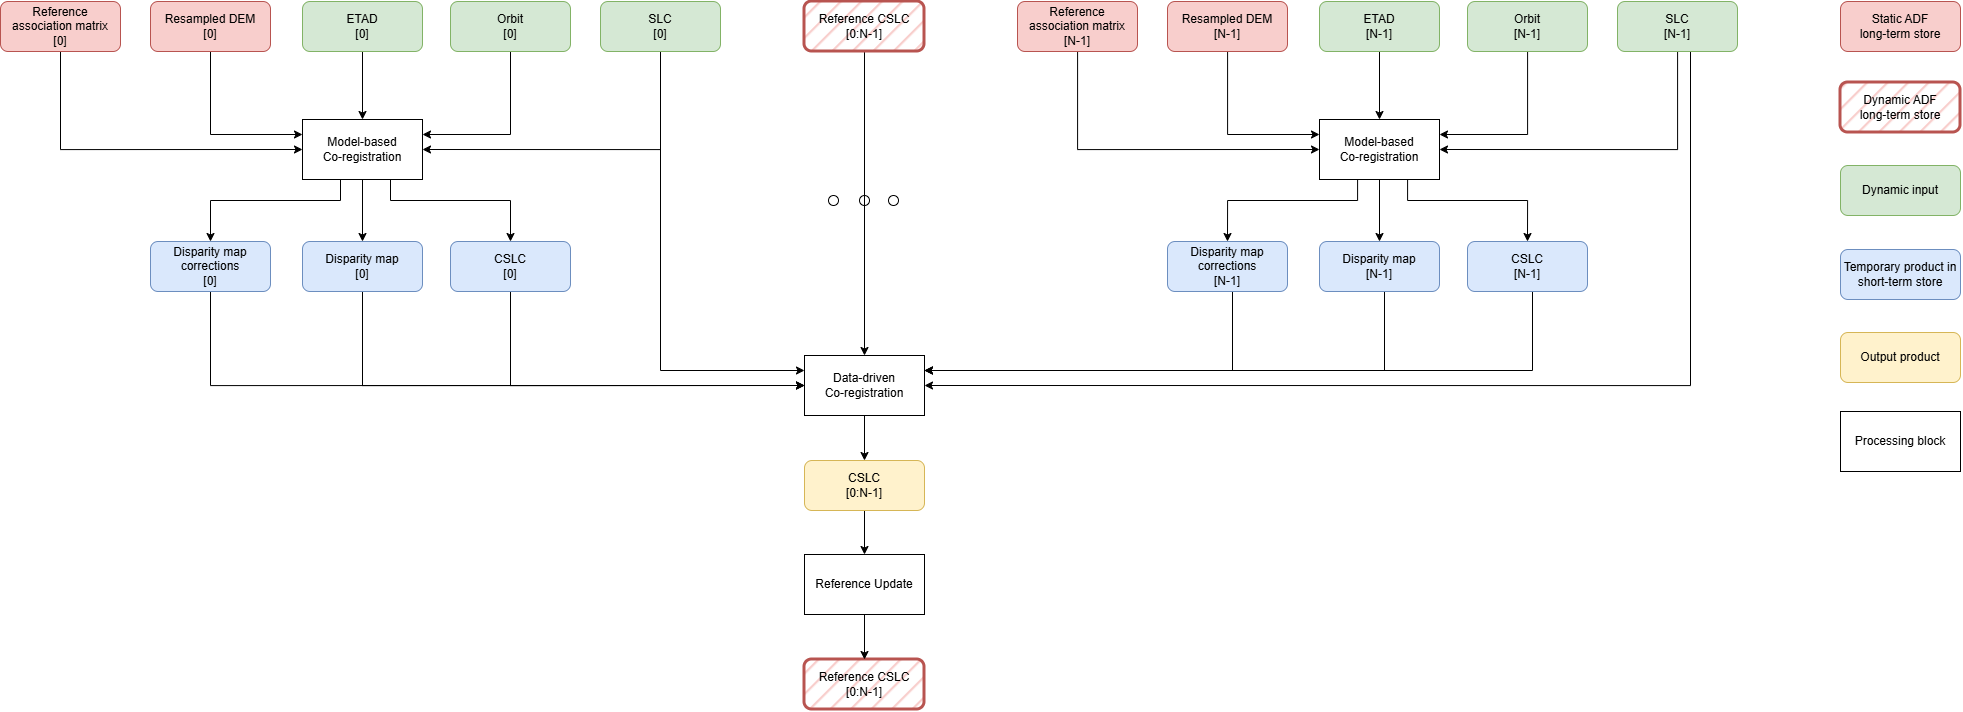

The diagram above was exported from draw.io. Its source (the exported page's mxGraphModel, read from the mxfile embedded in the PNG):
<mxGraphModel dx="2838" dy="2436" grid="1" gridSize="10" guides="1" tooltips="1" connect="1" arrows="1" fold="1" page="1" pageScale="1" pageWidth="827" pageHeight="1169" math="0" shadow="0">
  <root>
    <mxCell id="0" />
    <mxCell id="1" parent="0" />
    <mxCell id="IzNEfV5VsK9jC9w_S2Ld-6" edge="1" parent="1" source="JS9rrfgOhNsD6LPwzydT-5" style="edgeStyle=orthogonalEdgeStyle;rounded=0;orthogonalLoop=1;jettySize=auto;html=1;entryX=0;entryY=0.25;entryDx=0;entryDy=0;" target="JS9rrfgOhNsD6LPwzydT-86">
      <mxGeometry relative="1" as="geometry">
        <Array as="points">
          <mxPoint x="-210" y="-66" />
        </Array>
      </mxGeometry>
    </mxCell>
    <mxCell id="JS9rrfgOhNsD6LPwzydT-5" parent="1" style="rounded=1;whiteSpace=wrap;html=1;fillColor=#f8cecc;strokeColor=#b85450;" value="Resampled DEM&lt;div&gt;&lt;span style=&quot;background-color: transparent; color: light-dark(rgb(0, 0, 0), rgb(255, 255, 255));&quot;&gt;[0]&lt;/span&gt;&lt;/div&gt;" vertex="1">
      <mxGeometry height="50" width="120" x="-270" y="-199" as="geometry" />
    </mxCell>
    <mxCell id="IzNEfV5VsK9jC9w_S2Ld-8" edge="1" parent="1" source="JS9rrfgOhNsD6LPwzydT-10" style="edgeStyle=orthogonalEdgeStyle;rounded=0;orthogonalLoop=1;jettySize=auto;html=1;entryX=1;entryY=0.5;entryDx=0;entryDy=0;" target="JS9rrfgOhNsD6LPwzydT-86">
      <mxGeometry relative="1" as="geometry">
        <Array as="points">
          <mxPoint x="240" y="-51" />
        </Array>
      </mxGeometry>
    </mxCell>
    <mxCell id="ZAAFnaB9ScVuEY9KkCZk-1" edge="1" parent="1" source="JS9rrfgOhNsD6LPwzydT-10" style="edgeStyle=orthogonalEdgeStyle;rounded=0;orthogonalLoop=1;jettySize=auto;html=1;entryX=0;entryY=0.25;entryDx=0;entryDy=0;" target="IzNEfV5VsK9jC9w_S2Ld-15">
      <mxGeometry relative="1" as="geometry">
        <Array as="points">
          <mxPoint x="240" y="170" />
        </Array>
      </mxGeometry>
    </mxCell>
    <mxCell id="JS9rrfgOhNsD6LPwzydT-10" parent="1" style="rounded=1;whiteSpace=wrap;html=1;fillColor=#d5e8d4;strokeColor=#82b366;" value="SLC&lt;div&gt;[0]&lt;/div&gt;" vertex="1">
      <mxGeometry height="50" width="120" x="180" y="-199" as="geometry" />
    </mxCell>
    <mxCell id="IzNEfV5VsK9jC9w_S2Ld-5" edge="1" parent="1" source="JS9rrfgOhNsD6LPwzydT-44" style="edgeStyle=orthogonalEdgeStyle;rounded=0;orthogonalLoop=1;jettySize=auto;html=1;entryX=0.5;entryY=0;entryDx=0;entryDy=0;" target="JS9rrfgOhNsD6LPwzydT-86">
      <mxGeometry relative="1" as="geometry" />
    </mxCell>
    <mxCell id="JS9rrfgOhNsD6LPwzydT-44" parent="1" style="rounded=1;whiteSpace=wrap;html=1;fillColor=#d5e8d4;strokeColor=#82b366;" value="ETAD&lt;div&gt;[0]&lt;/div&gt;" vertex="1">
      <mxGeometry height="50" width="120" x="-118" y="-199" as="geometry" />
    </mxCell>
    <mxCell id="IzNEfV5VsK9jC9w_S2Ld-12" edge="1" parent="1" source="JS9rrfgOhNsD6LPwzydT-86" style="edgeStyle=orthogonalEdgeStyle;rounded=0;orthogonalLoop=1;jettySize=auto;html=1;entryX=0.5;entryY=0;entryDx=0;entryDy=0;" target="IzNEfV5VsK9jC9w_S2Ld-9">
      <mxGeometry relative="1" as="geometry">
        <Array as="points">
          <mxPoint x="-80" />
          <mxPoint x="-210" />
        </Array>
      </mxGeometry>
    </mxCell>
    <mxCell id="IzNEfV5VsK9jC9w_S2Ld-13" edge="1" parent="1" source="JS9rrfgOhNsD6LPwzydT-86" style="edgeStyle=orthogonalEdgeStyle;rounded=0;orthogonalLoop=1;jettySize=auto;html=1;entryX=0.5;entryY=0;entryDx=0;entryDy=0;" target="IzNEfV5VsK9jC9w_S2Ld-10">
      <mxGeometry relative="1" as="geometry" />
    </mxCell>
    <mxCell id="IzNEfV5VsK9jC9w_S2Ld-14" edge="1" parent="1" source="JS9rrfgOhNsD6LPwzydT-86" style="edgeStyle=orthogonalEdgeStyle;rounded=0;orthogonalLoop=1;jettySize=auto;html=1;entryX=0.5;entryY=0;entryDx=0;entryDy=0;" target="IzNEfV5VsK9jC9w_S2Ld-11">
      <mxGeometry relative="1" as="geometry">
        <Array as="points">
          <mxPoint x="-30" />
          <mxPoint x="90" />
        </Array>
      </mxGeometry>
    </mxCell>
    <mxCell id="JS9rrfgOhNsD6LPwzydT-86" parent="1" style="rounded=0;whiteSpace=wrap;html=1;" value="Model-based &lt;br&gt;Co-registration" vertex="1">
      <mxGeometry height="60" width="120" x="-118" y="-81" as="geometry" />
    </mxCell>
    <mxCell id="IzNEfV5VsK9jC9w_S2Ld-4" edge="1" parent="1" source="IzNEfV5VsK9jC9w_S2Ld-1" style="edgeStyle=orthogonalEdgeStyle;rounded=0;orthogonalLoop=1;jettySize=auto;html=1;entryX=1;entryY=0.25;entryDx=0;entryDy=0;" target="JS9rrfgOhNsD6LPwzydT-86">
      <mxGeometry relative="1" as="geometry">
        <Array as="points">
          <mxPoint x="90" y="-66" />
        </Array>
      </mxGeometry>
    </mxCell>
    <mxCell id="IzNEfV5VsK9jC9w_S2Ld-1" parent="1" style="rounded=1;whiteSpace=wrap;html=1;fillColor=#d5e8d4;strokeColor=#82b366;" value="Orbit&lt;div&gt;[0]&lt;/div&gt;" vertex="1">
      <mxGeometry height="50" width="120" x="30" y="-199" as="geometry" />
    </mxCell>
    <mxCell id="IzNEfV5VsK9jC9w_S2Ld-7" edge="1" parent="1" source="IzNEfV5VsK9jC9w_S2Ld-2" style="edgeStyle=orthogonalEdgeStyle;rounded=0;orthogonalLoop=1;jettySize=auto;html=1;entryX=0;entryY=0.5;entryDx=0;entryDy=0;" target="JS9rrfgOhNsD6LPwzydT-86">
      <mxGeometry relative="1" as="geometry">
        <Array as="points">
          <mxPoint x="-360" y="-51" />
        </Array>
      </mxGeometry>
    </mxCell>
    <mxCell id="IzNEfV5VsK9jC9w_S2Ld-2" parent="1" style="rounded=1;whiteSpace=wrap;html=1;fillColor=#f8cecc;strokeColor=#b85450;" value="Reference association matrix&lt;div&gt;[0]&lt;/div&gt;" vertex="1">
      <mxGeometry height="50" width="120" x="-420" y="-199" as="geometry" />
    </mxCell>
    <mxCell id="IzNEfV5VsK9jC9w_S2Ld-53" edge="1" parent="1" source="IzNEfV5VsK9jC9w_S2Ld-9" style="edgeStyle=orthogonalEdgeStyle;rounded=0;orthogonalLoop=1;jettySize=auto;html=1;entryX=0;entryY=0.5;entryDx=0;entryDy=0;" target="IzNEfV5VsK9jC9w_S2Ld-15">
      <mxGeometry relative="1" as="geometry">
        <Array as="points">
          <mxPoint x="-210" y="185" />
        </Array>
      </mxGeometry>
    </mxCell>
    <mxCell id="IzNEfV5VsK9jC9w_S2Ld-9" parent="1" style="rounded=1;whiteSpace=wrap;html=1;fillColor=#dae8fc;strokeColor=#6c8ebf;" value="Disparity map corrections&lt;div&gt;[0]&lt;/div&gt;" vertex="1">
      <mxGeometry height="50" width="120" x="-270" y="41" as="geometry" />
    </mxCell>
    <mxCell id="IzNEfV5VsK9jC9w_S2Ld-54" edge="1" parent="1" source="IzNEfV5VsK9jC9w_S2Ld-10" style="edgeStyle=orthogonalEdgeStyle;rounded=0;orthogonalLoop=1;jettySize=auto;html=1;entryX=0;entryY=0.5;entryDx=0;entryDy=0;" target="IzNEfV5VsK9jC9w_S2Ld-15">
      <mxGeometry relative="1" as="geometry">
        <Array as="points">
          <mxPoint x="-58" y="185" />
        </Array>
        <mxPoint x="380" y="190" as="targetPoint" />
      </mxGeometry>
    </mxCell>
    <mxCell id="IzNEfV5VsK9jC9w_S2Ld-10" parent="1" style="rounded=1;whiteSpace=wrap;html=1;fillColor=#dae8fc;strokeColor=#6c8ebf;" value="Disparity map&lt;div&gt;[0]&lt;/div&gt;" vertex="1">
      <mxGeometry height="50" width="120" x="-118" y="41" as="geometry" />
    </mxCell>
    <mxCell id="IzNEfV5VsK9jC9w_S2Ld-55" edge="1" parent="1" source="IzNEfV5VsK9jC9w_S2Ld-11" style="edgeStyle=orthogonalEdgeStyle;rounded=0;orthogonalLoop=1;jettySize=auto;html=1;entryX=0;entryY=0.5;entryDx=0;entryDy=0;" target="IzNEfV5VsK9jC9w_S2Ld-15">
      <mxGeometry relative="1" as="geometry">
        <Array as="points">
          <mxPoint x="90" y="185" />
        </Array>
        <mxPoint x="380" y="190" as="targetPoint" />
      </mxGeometry>
    </mxCell>
    <mxCell id="IzNEfV5VsK9jC9w_S2Ld-11" parent="1" style="rounded=1;whiteSpace=wrap;html=1;fillColor=#dae8fc;strokeColor=#6c8ebf;" value="CSLC&lt;div&gt;[0]&lt;/div&gt;" vertex="1">
      <mxGeometry height="50" width="120" x="30" y="41" as="geometry" />
    </mxCell>
    <mxCell id="IzNEfV5VsK9jC9w_S2Ld-25" edge="1" parent="1" source="IzNEfV5VsK9jC9w_S2Ld-15" style="edgeStyle=orthogonalEdgeStyle;rounded=0;orthogonalLoop=1;jettySize=auto;html=1;entryX=0.5;entryY=0;entryDx=0;entryDy=0;" target="IzNEfV5VsK9jC9w_S2Ld-23">
      <mxGeometry relative="1" as="geometry" />
    </mxCell>
    <mxCell id="IzNEfV5VsK9jC9w_S2Ld-15" parent="1" style="rounded=0;whiteSpace=wrap;html=1;" value="Data-driven &lt;br&gt;Co-registration" vertex="1">
      <mxGeometry height="60" width="120" x="384" y="155" as="geometry" />
    </mxCell>
    <mxCell id="ZAAFnaB9ScVuEY9KkCZk-6" edge="1" parent="1" source="IzNEfV5VsK9jC9w_S2Ld-23" style="edgeStyle=orthogonalEdgeStyle;rounded=0;orthogonalLoop=1;jettySize=auto;html=1;entryX=0.5;entryY=0;entryDx=0;entryDy=0;" target="ZAAFnaB9ScVuEY9KkCZk-5">
      <mxGeometry relative="1" as="geometry" />
    </mxCell>
    <mxCell id="IzNEfV5VsK9jC9w_S2Ld-23" parent="1" style="rounded=1;whiteSpace=wrap;html=1;fillColor=#fff2cc;strokeColor=#d6b656;" value="CSLC&lt;br&gt;[0:N-1]" vertex="1">
      <mxGeometry height="50" width="120" x="384" y="260" as="geometry" />
    </mxCell>
    <mxCell id="IzNEfV5VsK9jC9w_S2Ld-30" parent="1" style="ellipse;whiteSpace=wrap;html=1;aspect=fixed;" value="" vertex="1">
      <mxGeometry height="10" width="10" x="408" y="-5" as="geometry" />
    </mxCell>
    <mxCell id="IzNEfV5VsK9jC9w_S2Ld-31" parent="1" style="ellipse;whiteSpace=wrap;html=1;aspect=fixed;" value="" vertex="1">
      <mxGeometry height="10" width="10" x="439" y="-5" as="geometry" />
    </mxCell>
    <mxCell id="IzNEfV5VsK9jC9w_S2Ld-32" parent="1" style="ellipse;whiteSpace=wrap;html=1;aspect=fixed;" value="" vertex="1">
      <mxGeometry height="10" width="10" x="468" y="-5" as="geometry" />
    </mxCell>
    <mxCell id="IzNEfV5VsK9jC9w_S2Ld-33" edge="1" parent="1" source="IzNEfV5VsK9jC9w_S2Ld-34" style="edgeStyle=orthogonalEdgeStyle;rounded=0;orthogonalLoop=1;jettySize=auto;html=1;entryX=0;entryY=0.25;entryDx=0;entryDy=0;" target="IzNEfV5VsK9jC9w_S2Ld-42">
      <mxGeometry relative="1" as="geometry">
        <Array as="points">
          <mxPoint x="807" y="-66" />
        </Array>
      </mxGeometry>
    </mxCell>
    <mxCell id="IzNEfV5VsK9jC9w_S2Ld-34" parent="1" style="rounded=1;whiteSpace=wrap;html=1;fillColor=#f8cecc;strokeColor=#b85450;" value="Resampled DEM&lt;br&gt;[N-1]" vertex="1">
      <mxGeometry height="50" width="120" x="747" y="-199" as="geometry" />
    </mxCell>
    <mxCell id="IzNEfV5VsK9jC9w_S2Ld-35" edge="1" parent="1" source="IzNEfV5VsK9jC9w_S2Ld-36" style="edgeStyle=orthogonalEdgeStyle;rounded=0;orthogonalLoop=1;jettySize=auto;html=1;entryX=1;entryY=0.5;entryDx=0;entryDy=0;" target="IzNEfV5VsK9jC9w_S2Ld-42">
      <mxGeometry relative="1" as="geometry">
        <Array as="points">
          <mxPoint x="1257" y="-51" />
        </Array>
      </mxGeometry>
    </mxCell>
    <mxCell id="ZAAFnaB9ScVuEY9KkCZk-2" edge="1" parent="1" source="IzNEfV5VsK9jC9w_S2Ld-36" style="edgeStyle=orthogonalEdgeStyle;rounded=0;orthogonalLoop=1;jettySize=auto;html=1;entryX=1;entryY=0.5;entryDx=0;entryDy=0;" target="IzNEfV5VsK9jC9w_S2Ld-15">
      <mxGeometry relative="1" as="geometry">
        <Array as="points">
          <mxPoint x="1270" y="185" />
        </Array>
      </mxGeometry>
    </mxCell>
    <mxCell id="IzNEfV5VsK9jC9w_S2Ld-36" parent="1" style="rounded=1;whiteSpace=wrap;html=1;fillColor=#d5e8d4;strokeColor=#82b366;" value="SLC&lt;br&gt;[N-1]" vertex="1">
      <mxGeometry height="50" width="120" x="1197" y="-199" as="geometry" />
    </mxCell>
    <mxCell id="IzNEfV5VsK9jC9w_S2Ld-37" edge="1" parent="1" source="IzNEfV5VsK9jC9w_S2Ld-38" style="edgeStyle=orthogonalEdgeStyle;rounded=0;orthogonalLoop=1;jettySize=auto;html=1;entryX=0.5;entryY=0;entryDx=0;entryDy=0;" target="IzNEfV5VsK9jC9w_S2Ld-42">
      <mxGeometry relative="1" as="geometry" />
    </mxCell>
    <mxCell id="IzNEfV5VsK9jC9w_S2Ld-38" parent="1" style="rounded=1;whiteSpace=wrap;html=1;fillColor=#d5e8d4;strokeColor=#82b366;" value="ETAD&lt;br&gt;[N-1]" vertex="1">
      <mxGeometry height="50" width="120" x="899" y="-199" as="geometry" />
    </mxCell>
    <mxCell id="IzNEfV5VsK9jC9w_S2Ld-39" edge="1" parent="1" source="IzNEfV5VsK9jC9w_S2Ld-42" style="edgeStyle=orthogonalEdgeStyle;rounded=0;orthogonalLoop=1;jettySize=auto;html=1;entryX=0.5;entryY=0;entryDx=0;entryDy=0;" target="IzNEfV5VsK9jC9w_S2Ld-47">
      <mxGeometry relative="1" as="geometry">
        <Array as="points">
          <mxPoint x="937" />
          <mxPoint x="807" />
        </Array>
      </mxGeometry>
    </mxCell>
    <mxCell id="IzNEfV5VsK9jC9w_S2Ld-40" edge="1" parent="1" source="IzNEfV5VsK9jC9w_S2Ld-42" style="edgeStyle=orthogonalEdgeStyle;rounded=0;orthogonalLoop=1;jettySize=auto;html=1;entryX=0.5;entryY=0;entryDx=0;entryDy=0;" target="IzNEfV5VsK9jC9w_S2Ld-48">
      <mxGeometry relative="1" as="geometry" />
    </mxCell>
    <mxCell id="IzNEfV5VsK9jC9w_S2Ld-41" edge="1" parent="1" source="IzNEfV5VsK9jC9w_S2Ld-42" style="edgeStyle=orthogonalEdgeStyle;rounded=0;orthogonalLoop=1;jettySize=auto;html=1;entryX=0.5;entryY=0;entryDx=0;entryDy=0;" target="IzNEfV5VsK9jC9w_S2Ld-49">
      <mxGeometry relative="1" as="geometry">
        <Array as="points">
          <mxPoint x="987" />
          <mxPoint x="1107" />
        </Array>
      </mxGeometry>
    </mxCell>
    <mxCell id="IzNEfV5VsK9jC9w_S2Ld-42" parent="1" style="rounded=0;whiteSpace=wrap;html=1;" value="Model-based &lt;br&gt;Co-registration" vertex="1">
      <mxGeometry height="60" width="120" x="899" y="-81" as="geometry" />
    </mxCell>
    <mxCell id="IzNEfV5VsK9jC9w_S2Ld-43" edge="1" parent="1" source="IzNEfV5VsK9jC9w_S2Ld-44" style="edgeStyle=orthogonalEdgeStyle;rounded=0;orthogonalLoop=1;jettySize=auto;html=1;entryX=1;entryY=0.25;entryDx=0;entryDy=0;" target="IzNEfV5VsK9jC9w_S2Ld-42">
      <mxGeometry relative="1" as="geometry">
        <Array as="points">
          <mxPoint x="1107" y="-66" />
        </Array>
      </mxGeometry>
    </mxCell>
    <mxCell id="IzNEfV5VsK9jC9w_S2Ld-44" parent="1" style="rounded=1;whiteSpace=wrap;html=1;fillColor=#d5e8d4;strokeColor=#82b366;" value="Orbit&lt;br&gt;[N-1]" vertex="1">
      <mxGeometry height="50" width="120" x="1047" y="-199" as="geometry" />
    </mxCell>
    <mxCell id="IzNEfV5VsK9jC9w_S2Ld-45" edge="1" parent="1" source="IzNEfV5VsK9jC9w_S2Ld-46" style="edgeStyle=orthogonalEdgeStyle;rounded=0;orthogonalLoop=1;jettySize=auto;html=1;entryX=0;entryY=0.5;entryDx=0;entryDy=0;" target="IzNEfV5VsK9jC9w_S2Ld-42">
      <mxGeometry relative="1" as="geometry">
        <Array as="points">
          <mxPoint x="657" y="-51" />
        </Array>
      </mxGeometry>
    </mxCell>
    <mxCell id="IzNEfV5VsK9jC9w_S2Ld-46" parent="1" style="rounded=1;whiteSpace=wrap;html=1;fillColor=#f8cecc;strokeColor=#b85450;" value="Reference association matrix&lt;br&gt;[N-1]" vertex="1">
      <mxGeometry height="50" width="120" x="597" y="-199" as="geometry" />
    </mxCell>
    <mxCell id="IzNEfV5VsK9jC9w_S2Ld-56" edge="1" parent="1" source="IzNEfV5VsK9jC9w_S2Ld-47" style="edgeStyle=orthogonalEdgeStyle;rounded=0;orthogonalLoop=1;jettySize=auto;html=1;entryX=1;entryY=0.25;entryDx=0;entryDy=0;" target="IzNEfV5VsK9jC9w_S2Ld-15">
      <mxGeometry relative="1" as="geometry">
        <Array as="points">
          <mxPoint x="812" y="170" />
        </Array>
      </mxGeometry>
    </mxCell>
    <mxCell id="IzNEfV5VsK9jC9w_S2Ld-47" parent="1" style="rounded=1;whiteSpace=wrap;html=1;fillColor=#dae8fc;strokeColor=#6c8ebf;" value="Disparity map corrections&lt;br&gt;[N-1]" vertex="1">
      <mxGeometry height="50" width="120" x="747" y="41" as="geometry" />
    </mxCell>
    <mxCell id="IzNEfV5VsK9jC9w_S2Ld-57" edge="1" parent="1" source="IzNEfV5VsK9jC9w_S2Ld-48" style="edgeStyle=orthogonalEdgeStyle;rounded=0;orthogonalLoop=1;jettySize=auto;html=1;entryX=1;entryY=0.25;entryDx=0;entryDy=0;" target="IzNEfV5VsK9jC9w_S2Ld-15">
      <mxGeometry relative="1" as="geometry">
        <Array as="points">
          <mxPoint x="964" y="170" />
        </Array>
        <mxPoint x="500" y="180" as="targetPoint" />
      </mxGeometry>
    </mxCell>
    <mxCell id="IzNEfV5VsK9jC9w_S2Ld-48" parent="1" style="rounded=1;whiteSpace=wrap;html=1;fillColor=#dae8fc;strokeColor=#6c8ebf;" value="Disparity map&lt;br&gt;[N-1]" vertex="1">
      <mxGeometry height="50" width="120" x="899" y="41" as="geometry" />
    </mxCell>
    <mxCell id="IzNEfV5VsK9jC9w_S2Ld-58" edge="1" parent="1" source="IzNEfV5VsK9jC9w_S2Ld-49" style="edgeStyle=orthogonalEdgeStyle;rounded=0;orthogonalLoop=1;jettySize=auto;html=1;entryX=1;entryY=0.25;entryDx=0;entryDy=0;" target="IzNEfV5VsK9jC9w_S2Ld-15">
      <mxGeometry relative="1" as="geometry">
        <Array as="points">
          <mxPoint x="1112" y="170" />
        </Array>
        <mxPoint x="500" y="190" as="targetPoint" />
      </mxGeometry>
    </mxCell>
    <mxCell id="IzNEfV5VsK9jC9w_S2Ld-49" parent="1" style="rounded=1;whiteSpace=wrap;html=1;fillColor=#dae8fc;strokeColor=#6c8ebf;" value="CSLC&lt;br&gt;[N-1]" vertex="1">
      <mxGeometry height="50" width="120" x="1047" y="41" as="geometry" />
    </mxCell>
    <mxCell id="IzNEfV5VsK9jC9w_S2Ld-59" parent="1" style="rounded=1;whiteSpace=wrap;html=1;fillColor=#f8cecc;strokeColor=#b85450;gradientColor=none;fillStyle=hatch;strokeWidth=3;" value="Dynamic&amp;nbsp;&lt;span style=&quot;background-color: transparent; color: light-dark(rgb(0, 0, 0), rgb(255, 255, 255));&quot;&gt;ADF&lt;br&gt;long-term store&lt;/span&gt;" vertex="1">
      <mxGeometry height="50" width="120" x="1420" y="-118" as="geometry" />
    </mxCell>
    <mxCell id="IzNEfV5VsK9jC9w_S2Ld-60" parent="1" style="rounded=1;whiteSpace=wrap;html=1;fillColor=#d5e8d4;strokeColor=#82b366;" value="Dynamic input" vertex="1">
      <mxGeometry height="50" width="120" x="1420" y="-35" as="geometry" />
    </mxCell>
    <mxCell id="IzNEfV5VsK9jC9w_S2Ld-62" parent="1" style="rounded=1;whiteSpace=wrap;html=1;fillColor=#dae8fc;strokeColor=#6c8ebf;" value="Temporary product in short-term store" vertex="1">
      <mxGeometry height="50" width="120" x="1420" y="49" as="geometry" />
    </mxCell>
    <mxCell id="IzNEfV5VsK9jC9w_S2Ld-63" parent="1" style="rounded=1;whiteSpace=wrap;html=1;fillColor=#fff2cc;strokeColor=#d6b656;" value="Output product" vertex="1">
      <mxGeometry height="50" width="120" x="1420" y="132" as="geometry" />
    </mxCell>
    <mxCell id="IzNEfV5VsK9jC9w_S2Ld-64" parent="1" style="rounded=0;whiteSpace=wrap;html=1;" value="Processing block" vertex="1">
      <mxGeometry height="60" width="120" x="1420" y="211" as="geometry" />
    </mxCell>
    <mxCell id="EagSAhasbaHfvR9jQrAe-2" edge="1" parent="1" source="EagSAhasbaHfvR9jQrAe-1" style="edgeStyle=orthogonalEdgeStyle;rounded=0;orthogonalLoop=1;jettySize=auto;html=1;" target="IzNEfV5VsK9jC9w_S2Ld-15">
      <mxGeometry relative="1" as="geometry" />
    </mxCell>
    <mxCell id="EagSAhasbaHfvR9jQrAe-1" parent="1" style="rounded=1;whiteSpace=wrap;html=1;fillColor=#f8cecc;strokeColor=#b85450;fillStyle=hatch;strokeWidth=3;" value="Reference CSLC&lt;br&gt;[0:N-1]" vertex="1">
      <mxGeometry height="50" width="120" x="384" y="-199" as="geometry" />
    </mxCell>
    <mxCell id="EagSAhasbaHfvR9jQrAe-5" parent="1" style="rounded=1;whiteSpace=wrap;html=1;fillColor=#f8cecc;strokeColor=#b85450;" value="Static ADF&lt;br&gt;long-term store" vertex="1">
      <mxGeometry height="50" width="120" x="1420" y="-199" as="geometry" />
    </mxCell>
    <mxCell id="ZAAFnaB9ScVuEY9KkCZk-3" parent="1" style="rounded=1;whiteSpace=wrap;html=1;fillColor=#f8cecc;strokeColor=#b85450;fillStyle=hatch;strokeWidth=3;" value="Reference CSLC&lt;br&gt;[0:N-1]" vertex="1">
      <mxGeometry height="50" width="120" x="384" y="459" as="geometry" />
    </mxCell>
    <mxCell id="ZAAFnaB9ScVuEY9KkCZk-4" edge="1" parent="1" source="ZAAFnaB9ScVuEY9KkCZk-5" style="edgeStyle=orthogonalEdgeStyle;rounded=0;orthogonalLoop=1;jettySize=auto;html=1;entryX=0.5;entryY=0;entryDx=0;entryDy=0;" target="ZAAFnaB9ScVuEY9KkCZk-3">
      <mxGeometry relative="1" as="geometry" />
    </mxCell>
    <mxCell id="ZAAFnaB9ScVuEY9KkCZk-5" parent="1" style="rounded=0;whiteSpace=wrap;html=1;" value="Reference Update" vertex="1">
      <mxGeometry height="60" width="120" x="384" y="354" as="geometry" />
    </mxCell>
  </root>
</mxGraphModel>